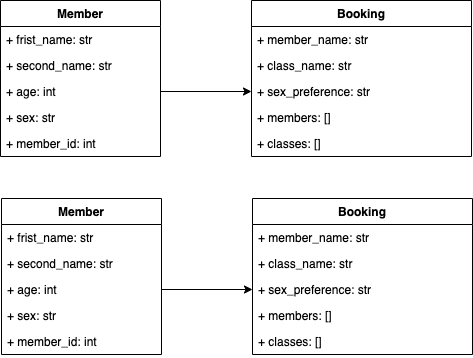

The diagram above was exported from draw.io. Its source (the exported page's mxGraphModel, read from the mxfile embedded in the PNG):
<mxGraphModel dx="786" dy="572" grid="1" gridSize="10" guides="1" tooltips="1" connect="1" arrows="1" fold="1" page="1" pageScale="1" pageWidth="1169" pageHeight="827" math="0" shadow="0">
  <root>
    <mxCell id="WIyWlLk6GJQsqaUBKTNV-0" />
    <mxCell id="WIyWlLk6GJQsqaUBKTNV-1" parent="WIyWlLk6GJQsqaUBKTNV-0" />
    <mxCell id="0FtHqvGQxebfTSoWXz_K-0" value="Member" style="swimlane;fontStyle=1;align=center;verticalAlign=top;childLayout=stackLayout;horizontal=1;startSize=26;horizontalStack=0;resizeParent=1;resizeParentMax=0;resizeLast=0;collapsible=1;marginBottom=0;" parent="WIyWlLk6GJQsqaUBKTNV-1" vertex="1">
      <mxGeometry x="299" y="342" width="160" height="156" as="geometry" />
    </mxCell>
    <mxCell id="0FtHqvGQxebfTSoWXz_K-1" value="+ frist_name: str" style="text;strokeColor=none;fillColor=none;align=left;verticalAlign=top;spacingLeft=4;spacingRight=4;overflow=hidden;rotatable=0;points=[[0,0.5],[1,0.5]];portConstraint=eastwest;" parent="0FtHqvGQxebfTSoWXz_K-0" vertex="1">
      <mxGeometry y="26" width="160" height="26" as="geometry" />
    </mxCell>
    <mxCell id="0FtHqvGQxebfTSoWXz_K-12" value="+ second_name: str" style="text;strokeColor=none;fillColor=none;align=left;verticalAlign=top;spacingLeft=4;spacingRight=4;overflow=hidden;rotatable=0;points=[[0,0.5],[1,0.5]];portConstraint=eastwest;" parent="0FtHqvGQxebfTSoWXz_K-0" vertex="1">
      <mxGeometry y="52" width="160" height="26" as="geometry" />
    </mxCell>
    <mxCell id="0FtHqvGQxebfTSoWXz_K-13" value="+ age: int" style="text;strokeColor=none;fillColor=none;align=left;verticalAlign=top;spacingLeft=4;spacingRight=4;overflow=hidden;rotatable=0;points=[[0,0.5],[1,0.5]];portConstraint=eastwest;" parent="0FtHqvGQxebfTSoWXz_K-0" vertex="1">
      <mxGeometry y="78" width="160" height="26" as="geometry" />
    </mxCell>
    <mxCell id="0FtHqvGQxebfTSoWXz_K-14" value="+ sex: str" style="text;strokeColor=none;fillColor=none;align=left;verticalAlign=top;spacingLeft=4;spacingRight=4;overflow=hidden;rotatable=0;points=[[0,0.5],[1,0.5]];portConstraint=eastwest;" parent="0FtHqvGQxebfTSoWXz_K-0" vertex="1">
      <mxGeometry y="104" width="160" height="26" as="geometry" />
    </mxCell>
    <mxCell id="0FtHqvGQxebfTSoWXz_K-15" value="+ member_id: int" style="text;strokeColor=none;fillColor=none;align=left;verticalAlign=top;spacingLeft=4;spacingRight=4;overflow=hidden;rotatable=0;points=[[0,0.5],[1,0.5]];portConstraint=eastwest;" parent="0FtHqvGQxebfTSoWXz_K-0" vertex="1">
      <mxGeometry y="130" width="160" height="26" as="geometry" />
    </mxCell>
    <mxCell id="0FtHqvGQxebfTSoWXz_K-8" value="Booking" style="swimlane;fontStyle=1;align=center;verticalAlign=top;childLayout=stackLayout;horizontal=1;startSize=26;horizontalStack=0;resizeParent=1;resizeParentMax=0;resizeLast=0;collapsible=1;marginBottom=0;" parent="WIyWlLk6GJQsqaUBKTNV-1" vertex="1">
      <mxGeometry x="550" y="342" width="220" height="156" as="geometry" />
    </mxCell>
    <mxCell id="4xUUsv3YZCrTjo7n-YTo-0" value="+ member_name: str" style="text;strokeColor=none;fillColor=none;align=left;verticalAlign=top;spacingLeft=4;spacingRight=4;overflow=hidden;rotatable=0;points=[[0,0.5],[1,0.5]];portConstraint=eastwest;" parent="0FtHqvGQxebfTSoWXz_K-8" vertex="1">
      <mxGeometry y="26" width="220" height="26" as="geometry" />
    </mxCell>
    <mxCell id="4xUUsv3YZCrTjo7n-YTo-1" value="+ class_name: str" style="text;strokeColor=none;fillColor=none;align=left;verticalAlign=top;spacingLeft=4;spacingRight=4;overflow=hidden;rotatable=0;points=[[0,0.5],[1,0.5]];portConstraint=eastwest;" parent="0FtHqvGQxebfTSoWXz_K-8" vertex="1">
      <mxGeometry y="52" width="220" height="26" as="geometry" />
    </mxCell>
    <mxCell id="4xUUsv3YZCrTjo7n-YTo-2" value="+ sex_preference: str" style="text;strokeColor=none;fillColor=none;align=left;verticalAlign=top;spacingLeft=4;spacingRight=4;overflow=hidden;rotatable=0;points=[[0,0.5],[1,0.5]];portConstraint=eastwest;" parent="0FtHqvGQxebfTSoWXz_K-8" vertex="1">
      <mxGeometry y="78" width="220" height="26" as="geometry" />
    </mxCell>
    <mxCell id="0FtHqvGQxebfTSoWXz_K-16" value="+ members: []" style="text;strokeColor=none;fillColor=none;align=left;verticalAlign=top;spacingLeft=4;spacingRight=4;overflow=hidden;rotatable=0;points=[[0,0.5],[1,0.5]];portConstraint=eastwest;" parent="0FtHqvGQxebfTSoWXz_K-8" vertex="1">
      <mxGeometry y="104" width="220" height="26" as="geometry" />
    </mxCell>
    <mxCell id="0FtHqvGQxebfTSoWXz_K-17" value="+ classes: []" style="text;strokeColor=none;fillColor=none;align=left;verticalAlign=top;spacingLeft=4;spacingRight=4;overflow=hidden;rotatable=0;points=[[0,0.5],[1,0.5]];portConstraint=eastwest;" parent="0FtHqvGQxebfTSoWXz_K-8" vertex="1">
      <mxGeometry y="130" width="220" height="26" as="geometry" />
    </mxCell>
    <mxCell id="0FtHqvGQxebfTSoWXz_K-36" style="edgeStyle=orthogonalEdgeStyle;rounded=0;orthogonalLoop=1;jettySize=auto;html=1;exitX=1;exitY=0.5;exitDx=0;exitDy=0;entryX=0;entryY=0.5;entryDx=0;entryDy=0;" parent="WIyWlLk6GJQsqaUBKTNV-1" source="0FtHqvGQxebfTSoWXz_K-13" target="4xUUsv3YZCrTjo7n-YTo-2" edge="1">
      <mxGeometry relative="1" as="geometry">
        <mxPoint x="520" y="460" as="sourcePoint" />
      </mxGeometry>
    </mxCell>
    <mxCell id="AFJlYKIr44LjZTicjpBZ-1" value="Member" style="swimlane;fontStyle=1;align=center;verticalAlign=top;childLayout=stackLayout;horizontal=1;startSize=26;horizontalStack=0;resizeParent=1;resizeParentMax=0;resizeLast=0;collapsible=1;marginBottom=0;" vertex="1" parent="WIyWlLk6GJQsqaUBKTNV-1">
      <mxGeometry x="300" y="540" width="160" height="156" as="geometry" />
    </mxCell>
    <mxCell id="AFJlYKIr44LjZTicjpBZ-2" value="+ frist_name: str" style="text;strokeColor=none;fillColor=none;align=left;verticalAlign=top;spacingLeft=4;spacingRight=4;overflow=hidden;rotatable=0;points=[[0,0.5],[1,0.5]];portConstraint=eastwest;" vertex="1" parent="AFJlYKIr44LjZTicjpBZ-1">
      <mxGeometry y="26" width="160" height="26" as="geometry" />
    </mxCell>
    <mxCell id="AFJlYKIr44LjZTicjpBZ-3" value="+ second_name: str" style="text;strokeColor=none;fillColor=none;align=left;verticalAlign=top;spacingLeft=4;spacingRight=4;overflow=hidden;rotatable=0;points=[[0,0.5],[1,0.5]];portConstraint=eastwest;" vertex="1" parent="AFJlYKIr44LjZTicjpBZ-1">
      <mxGeometry y="52" width="160" height="26" as="geometry" />
    </mxCell>
    <mxCell id="AFJlYKIr44LjZTicjpBZ-4" value="+ age: int" style="text;strokeColor=none;fillColor=none;align=left;verticalAlign=top;spacingLeft=4;spacingRight=4;overflow=hidden;rotatable=0;points=[[0,0.5],[1,0.5]];portConstraint=eastwest;" vertex="1" parent="AFJlYKIr44LjZTicjpBZ-1">
      <mxGeometry y="78" width="160" height="26" as="geometry" />
    </mxCell>
    <mxCell id="AFJlYKIr44LjZTicjpBZ-5" value="+ sex: str" style="text;strokeColor=none;fillColor=none;align=left;verticalAlign=top;spacingLeft=4;spacingRight=4;overflow=hidden;rotatable=0;points=[[0,0.5],[1,0.5]];portConstraint=eastwest;" vertex="1" parent="AFJlYKIr44LjZTicjpBZ-1">
      <mxGeometry y="104" width="160" height="26" as="geometry" />
    </mxCell>
    <mxCell id="AFJlYKIr44LjZTicjpBZ-6" value="+ member_id: int" style="text;strokeColor=none;fillColor=none;align=left;verticalAlign=top;spacingLeft=4;spacingRight=4;overflow=hidden;rotatable=0;points=[[0,0.5],[1,0.5]];portConstraint=eastwest;" vertex="1" parent="AFJlYKIr44LjZTicjpBZ-1">
      <mxGeometry y="130" width="160" height="26" as="geometry" />
    </mxCell>
    <mxCell id="AFJlYKIr44LjZTicjpBZ-7" value="Booking" style="swimlane;fontStyle=1;align=center;verticalAlign=top;childLayout=stackLayout;horizontal=1;startSize=26;horizontalStack=0;resizeParent=1;resizeParentMax=0;resizeLast=0;collapsible=1;marginBottom=0;" vertex="1" parent="WIyWlLk6GJQsqaUBKTNV-1">
      <mxGeometry x="551" y="540" width="220" height="156" as="geometry" />
    </mxCell>
    <mxCell id="AFJlYKIr44LjZTicjpBZ-8" value="+ member_name: str" style="text;strokeColor=none;fillColor=none;align=left;verticalAlign=top;spacingLeft=4;spacingRight=4;overflow=hidden;rotatable=0;points=[[0,0.5],[1,0.5]];portConstraint=eastwest;" vertex="1" parent="AFJlYKIr44LjZTicjpBZ-7">
      <mxGeometry y="26" width="220" height="26" as="geometry" />
    </mxCell>
    <mxCell id="AFJlYKIr44LjZTicjpBZ-9" value="+ class_name: str" style="text;strokeColor=none;fillColor=none;align=left;verticalAlign=top;spacingLeft=4;spacingRight=4;overflow=hidden;rotatable=0;points=[[0,0.5],[1,0.5]];portConstraint=eastwest;" vertex="1" parent="AFJlYKIr44LjZTicjpBZ-7">
      <mxGeometry y="52" width="220" height="26" as="geometry" />
    </mxCell>
    <mxCell id="AFJlYKIr44LjZTicjpBZ-10" value="+ sex_preference: str" style="text;strokeColor=none;fillColor=none;align=left;verticalAlign=top;spacingLeft=4;spacingRight=4;overflow=hidden;rotatable=0;points=[[0,0.5],[1,0.5]];portConstraint=eastwest;" vertex="1" parent="AFJlYKIr44LjZTicjpBZ-7">
      <mxGeometry y="78" width="220" height="26" as="geometry" />
    </mxCell>
    <mxCell id="AFJlYKIr44LjZTicjpBZ-11" value="+ members: []" style="text;strokeColor=none;fillColor=none;align=left;verticalAlign=top;spacingLeft=4;spacingRight=4;overflow=hidden;rotatable=0;points=[[0,0.5],[1,0.5]];portConstraint=eastwest;" vertex="1" parent="AFJlYKIr44LjZTicjpBZ-7">
      <mxGeometry y="104" width="220" height="26" as="geometry" />
    </mxCell>
    <mxCell id="AFJlYKIr44LjZTicjpBZ-12" value="+ classes: []" style="text;strokeColor=none;fillColor=none;align=left;verticalAlign=top;spacingLeft=4;spacingRight=4;overflow=hidden;rotatable=0;points=[[0,0.5],[1,0.5]];portConstraint=eastwest;" vertex="1" parent="AFJlYKIr44LjZTicjpBZ-7">
      <mxGeometry y="130" width="220" height="26" as="geometry" />
    </mxCell>
    <mxCell id="AFJlYKIr44LjZTicjpBZ-13" style="edgeStyle=orthogonalEdgeStyle;rounded=0;orthogonalLoop=1;jettySize=auto;html=1;exitX=1;exitY=0.5;exitDx=0;exitDy=0;entryX=0;entryY=0.5;entryDx=0;entryDy=0;" edge="1" parent="WIyWlLk6GJQsqaUBKTNV-1" source="AFJlYKIr44LjZTicjpBZ-4" target="AFJlYKIr44LjZTicjpBZ-10">
      <mxGeometry relative="1" as="geometry">
        <mxPoint x="521" y="658" as="sourcePoint" />
      </mxGeometry>
    </mxCell>
  </root>
</mxGraphModel>